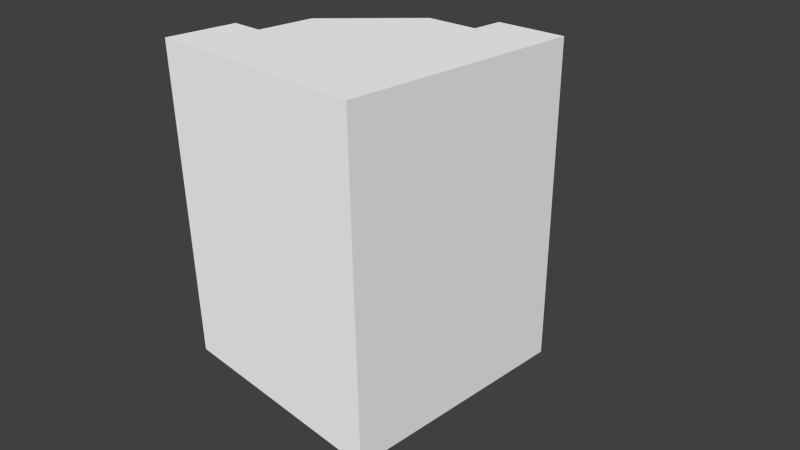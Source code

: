 # Source: corner-tank.blend  (saved by Blender 2.76.0; exported with 4.5.12 LTS)
import bpy
from mathutils import Matrix  # noqa: F401  (used for matrix-valued properties, if any)

bpy.ops.wm.read_factory_settings(use_empty=True)
scene = bpy.context.scene
scene.name = 'Scene'

# ---- collections
col_collection_1 = bpy.data.collections.new('Collection 1'); scene.collection.children.link(col_collection_1)

# ---- materials (node trees are filled in below, after node groups)
mat_wall_white = bpy.data.materials.new('Wall-White')
mat_wall_white.alpha_threshold = 0.0
mat_wall_white.use_transparent_shadow = False
mat_wall_white.diffuse_color = (1.0, 1.0, 1.0, 1.0)
mat_wall_white.roughness = 0.5
mat_wall_white.specular_intensity = 0.0
mat_wall_white.line_color = (0.0, 0.0, 0.0, 1.0)
mat_floor_grey = bpy.data.materials.new('Floor-Grey')
mat_floor_grey.alpha_threshold = 0.0
mat_floor_grey.use_transparent_shadow = False
mat_floor_grey.diffuse_color = (0.0331, 0.0331, 0.0331, 1.0)
mat_floor_grey.roughness = 0.5
mat_wall_white_001 = bpy.data.materials.new('Wall-White.001')
mat_wall_white_001.alpha_threshold = 0.0
mat_wall_white_001.use_transparent_shadow = False
mat_wall_white_001.diffuse_color = (1.0, 1.0, 1.0, 1.0)
mat_wall_white_001.roughness = 0.5
mat_wall_white_001.specular_intensity = 0.0
mat_wall_white_001.line_color = (0.0, 0.0, 0.0, 1.0)
mat_floor_grey_001 = bpy.data.materials.new('Floor-Grey.001')
mat_floor_grey_001.alpha_threshold = 0.0
mat_floor_grey_001.use_transparent_shadow = False
mat_floor_grey_001.diffuse_color = (0.0331, 0.0331, 0.0331, 1.0)
mat_floor_grey_001.roughness = 0.5

# ---- material node trees

# ---- world
world_world = bpy.data.worlds.new('World'); scene.world = world_world
world_world.color = (0.05088, 0.05088, 0.05088)
world_world.use_sun_shadow = False
world_world.sun_shadow_jitter_overblur = 0.0
world_world.cycles.sampling_method = 'MANUAL'
world_world.cycles.sample_map_resolution = 256

# ---- cameras
cam_camera = bpy.data.cameras.new('Camera')
cam_camera.clip_end = 100.0
cam_camera.lens = 35.0
cam_camera.sensor_width = 32.0
cam_camera.sensor_height = 18.0
cam_camera.ortho_scale = 7.314
cam_camera.dof.focus_distance = 0.0
cam_camera.dof.aperture_fstop = 128.0

# ---- meshes
me_cube_019 = bpy.data.meshes.new('Cube.019')
me_cube_019.from_pydata([(2.0, -2.0, -1.0), (-1.0, -2.0, -1.0), (-1.0, -2.0, 3.0), (1.0, -1.0, 0.0), (0.9, -1.0, 2.9), (-0.9, -1.0, 0.0), (-0.9, -1.0, 2.9), (-1.0, -1.1, 3.0), (-1.0, -1.1, 0.0), (1.0, -1.1, 3.0), (-1.0, -1.0, -1.0), (-1.0, -1.0, 0.0), (2.0, 1.0, -1.0), (2.0, 1.0, 3.0), (2.0, -2.0, 3.0), (1.0, 0.9, 0.0), (1.0, 0.9, 2.9), (1.0, -0.9, 2.9), (1.1, -1.0, 3.0), (1.1, 1.0, 3.0), (1.1, 1.0, 0.0), (1.0, -1.0, -1.0), (1.0, 1.0, -1.0), (1.0, 1.0, 0.0), (-0.7, -1.0, 0.2), (0.95, -0.95, 2.9), (-0.7, -1.0, 2.7), (1.0, 0.7, 2.7), (1.0, 0.7, 0.2), (-0.9, -0.1, 0.0), (0.1, 0.9, 0.0), (-0.1929, 0.1929, 0.0), (0.1828, 0.7, 0.2), (-0.7, -0.1828, 0.2), (0.1, 0.9, 2.9), (-0.9, -0.1, 2.9), (-0.1929, 0.1929, 2.9), (-0.7, -0.1828, 2.7), (0.1828, 0.7, 2.7), (1.0, -1.0, 0.2), (-0.9, -1.0, 0.2), (1.0, 0.9, 0.2), (-0.9, -0.1, 0.2), (0.1, 0.9, 0.2), (1.0, -1.0, 2.7), (-0.9, -1.0, 2.7), (1.0, 0.9, 2.7), (0.1, 0.9, 2.7), (-0.9, -0.1, 2.7)], [], [(14, 0, 12, 13), (8, 5, 11), (40, 24, 39, 3, 5), (1, 2, 7, 8, 11, 10), (14, 18, 9), (6, 45, 40, 5, 8, 7), (4, 6, 7, 9), (9, 7, 2, 14), (14, 2, 1, 0), (0, 1, 10, 21), (20, 23, 15), (19, 18, 14, 13), (16, 17, 18, 19), (15, 41, 46, 16, 19, 20), (12, 22, 23, 20, 19, 13), (21, 22, 12, 0), (9, 18, 17, 25, 4), (6, 4, 44, 26, 45), (43, 41, 15, 30), (40, 42, 29, 5), (26, 44, 39, 24), (6, 4, 25, 36, 35), (3, 21, 10, 11, 5), (39, 28, 41, 15, 3), (15, 23, 22, 21, 3), (17, 16, 46, 27, 44), (34, 16, 46, 47), (27, 46, 41, 28), (6, 35, 48, 45), (39, 33, 24), (15, 3, 31, 30), (29, 30, 31), (29, 42, 43, 30), (3, 5, 29, 31), (34, 35, 36), (34, 47, 48, 35), (34, 36, 25, 17, 16), (24, 33, 42, 40), (46, 27, 38, 47), (45, 26, 24, 40), (33, 32, 43, 42), (43, 32, 28, 41), (44, 27, 28, 39), (38, 27, 44), (28, 32, 39), (38, 37, 48, 47), (37, 26, 45, 48), (32, 33, 39), (37, 38, 44), (37, 44, 26)])
me_cube_019.polygons.foreach_set('material_index', [0, 1, 0, 0, 0, 0, 0, 0, 0, 0, 1, 0, 0, 0, 0, 0, 0, 0, 0, 0, 0, 0, 0, 0, 0, 0, 0, 0, 0, 0, 0, 0, 0, 0, 0, 0, 0, 0, 0, 0, 0, 0, 0, 0, 0, 0, 0, 0, 0, 0])
me_cube_019.materials.append(mat_wall_white)
me_cube_019.materials.append(mat_floor_grey)
me_cube_019.use_remesh_preserve_volume = False
me_cube_019.use_remesh_preserve_attributes = False
me_cube_019.use_mirror_vertex_groups = False
me_cube_019.update()
me_cube_000 = bpy.data.meshes.new('Cube.000')
me_cube_000.from_pydata([(-0.7, -1.0, 0.2), (-0.7, -1.0, 2.7), (1.0, 0.7, 2.7), (1.0, 0.7, 0.2), (0.1828, 0.7, 0.2), (-0.7, -0.1828, 0.2), (-0.7, -0.1828, 2.7), (0.1828, 0.7, 2.7), (1.05, 0.65, 0.2), (0.2328, 0.65, 0.2), (-0.65, -0.2328, 0.2), (-0.65, -1.05, 2.7), (-0.65, -1.05, 0.2), (1.05, 0.65, 2.7), (0.2328, 0.65, 2.7), (-0.65, -0.2328, 2.7)], [], [(4, 7, 2, 3), (6, 7, 4, 5), (6, 5, 0, 1), (9, 8, 13, 14), (15, 10, 9, 14), (15, 11, 12, 10), (5, 10, 12, 0), (6, 15, 14, 7), (0, 12, 11, 1), (3, 8, 9, 4), (7, 14, 13, 2), (1, 11, 15, 6), (2, 13, 8, 3), (4, 9, 10, 5)])
me_cube_000.materials.append(mat_wall_white_001)
me_cube_000.materials.append(mat_floor_grey_001)
me_cube_000.use_remesh_preserve_volume = False
me_cube_000.use_remesh_preserve_attributes = False
me_cube_000.use_mirror_vertex_groups = False
me_cube_000.update()

# ---- objects
ob_camera = bpy.data.objects.new('Camera', cam_camera)
ob_corner_003 = bpy.data.objects.new('Corner.003', me_cube_019)
ob_glass = bpy.data.objects.new('Glass', me_cube_000)

# ---- transforms, parenting, visibility, modifiers, constraints
ob_camera.location = (7.481, -6.508, 5.344)
ob_camera.rotation_euler = (1.109, 0.01082, 0.8149)
ob_camera.lock_rotations_4d = False
ob_camera.empty_display_type = 'ARROWS'
ob_camera.color = (0.0, 0.0, 0.0, 0.0)
ob_camera.display_type = 'WIRE'
ob_camera.lineart.crease_threshold = 0.0
ob_corner_003.location = (0.0, 0.0, 0.0)
ob_corner_003.lineart.crease_threshold = 0.0
ob_glass.location = (0.0, 0.0, 0.0)
ob_glass.lineart.crease_threshold = 0.0

# ---- collection membership
col_collection_1.objects.link(ob_camera)
col_collection_1.objects.link(ob_corner_003)
col_collection_1.objects.link(ob_glass)

# ---- scene / render settings (as saved in the file)
scene.camera = ob_camera
scene.frame_start = 1; scene.frame_end = 250; scene.frame_set(0)
scene.render.engine = 'BLENDER_EEVEE_NEXT'
scene.render.resolution_percentage = 50
scene.render.dither_intensity = 0.0
scene.cycles.use_denoising = False
scene.cycles.samples = 10
scene.cycles.sampling_pattern = 'TABULATED_SOBOL'
scene.cycles.light_sampling_threshold = 0.0
scene.cycles.use_adaptive_sampling = False
scene.cycles.use_light_tree = False
scene.cycles.blur_glossy = 0.0
scene.cycles.pixel_filter_type = 'GAUSSIAN'
scene.cycles.sample_clamp_indirect = 0.0
scene.view_settings.view_transform = 'Standard'
bpy.context.view_layer.update()

# ---- added for rendering (the .blend has no usable light): sun
light_auto_sun = bpy.data.lights.new('AutoSun', 'SUN')
light_auto_sun.energy = 3.0
light_auto_sun.angle = 0.0523599
ob_auto_sun = bpy.data.objects.new('AutoSun', light_auto_sun)
scene.collection.objects.link(ob_auto_sun)
ob_auto_sun.rotation_euler = (0.872665, 0.174533, 0.523599)
bpy.context.view_layer.update()

